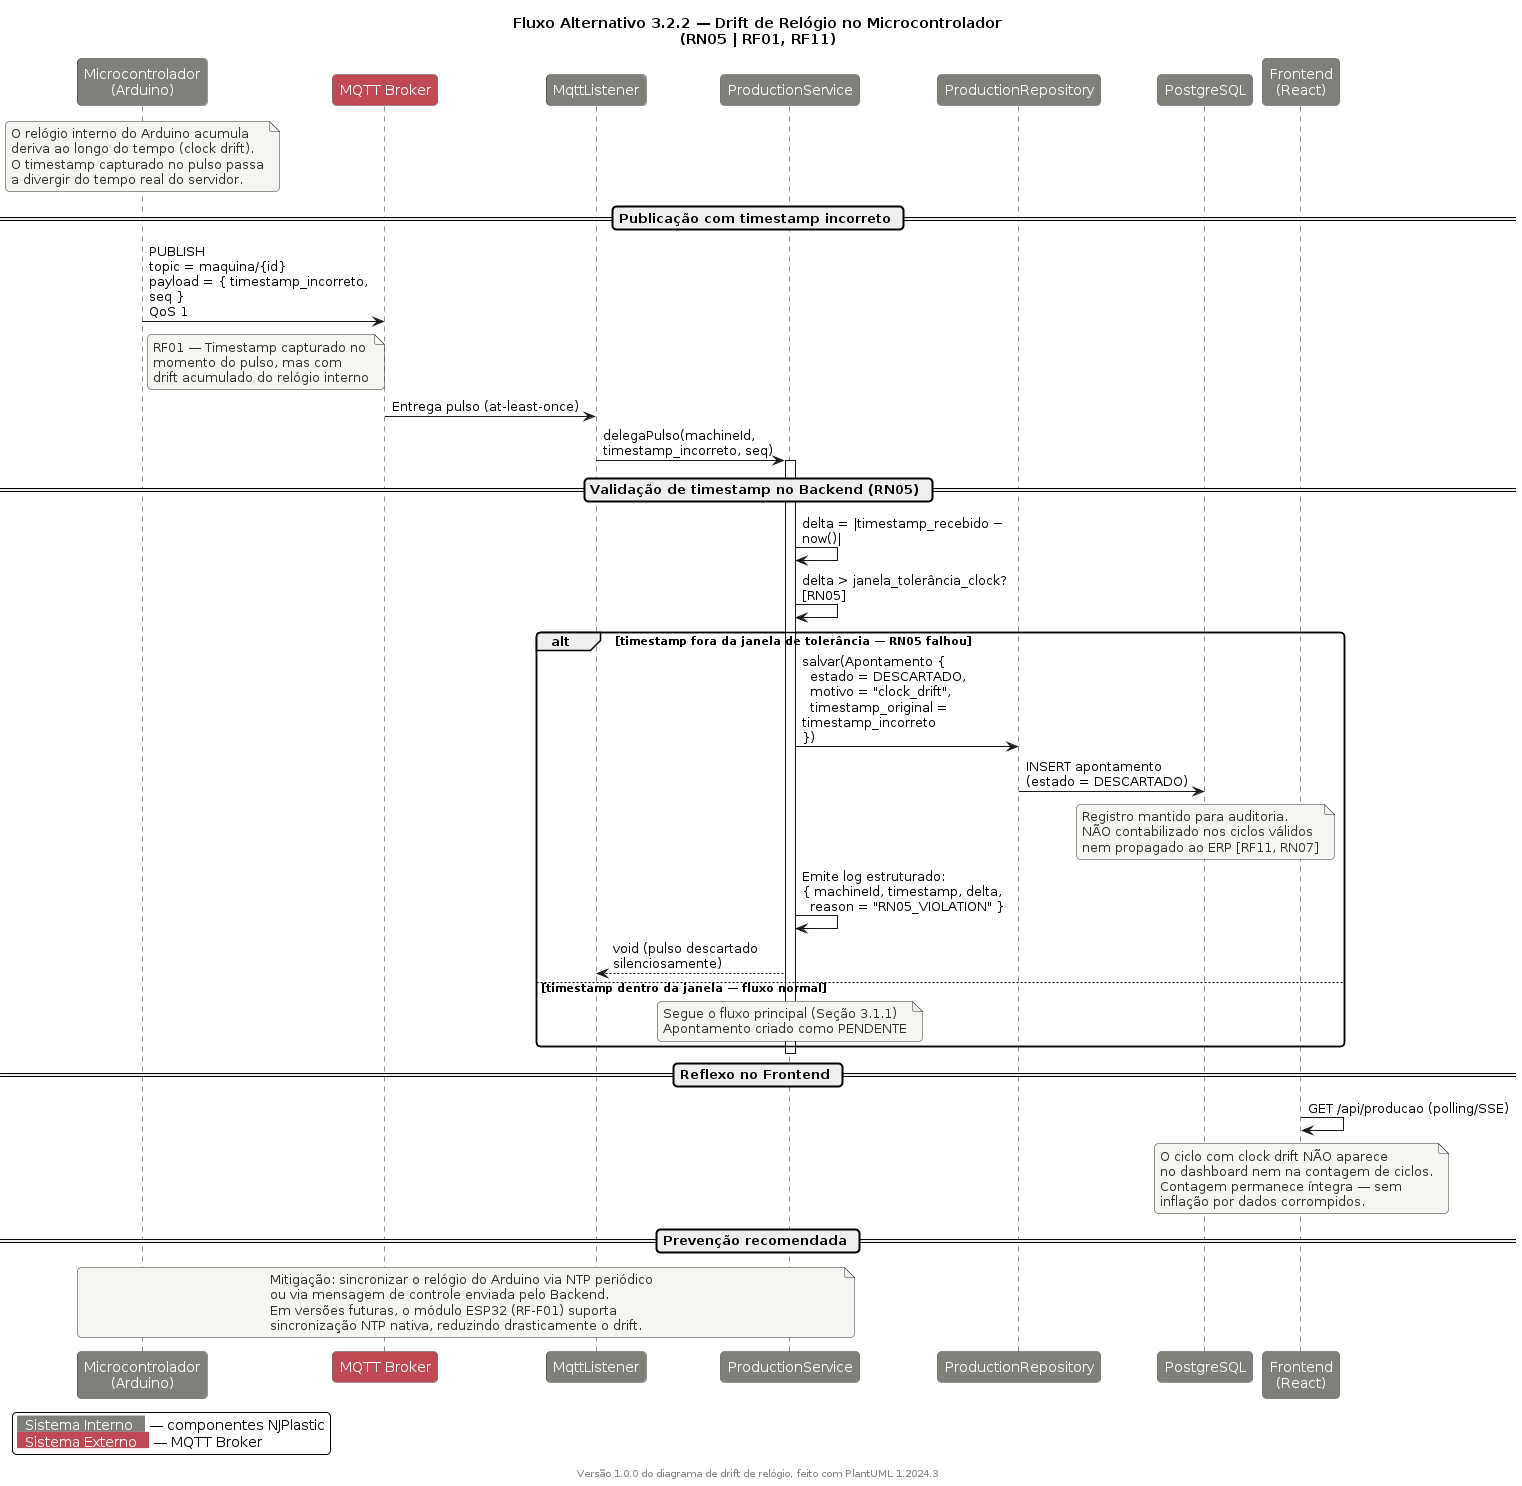

The diagram above was rendered by PlantUML. Its source (embedded in the PNG):
@startuml Alt ClockDrift Sequence

skinparam backgroundColor #FFFFFF
skinparam shadowing false
skinparam roundCorner 8
skinparam responseMessageBelowArrow true
skinparam maxMessageSize 220

skinparam participant {
    BorderColor #2D2D2A
    BackgroundColor #80807a
    FontColor #FFFFFF
}
skinparam note {
    BackgroundColor #F5F5F2
    BorderColor #2D2D2A
    FontColor #2D2D2A
}

title Fluxo Alternativo 3.2.2 — Drift de Relógio no Microcontrolador\n(RN05 | RF01, RF11)

participant "Microcontrolador\n(Arduino)" as MCU #80807a
participant "MQTT Broker" as MQTT #C14953
participant "MqttListener" as Listener #80807a
participant "ProductionService" as Service #80807a
participant "ProductionRepository" as Repo #80807a
participant "PostgreSQL" as DB #80807a
participant "Frontend\n(React)" as Frontend #80807a

note over MCU
  O relógio interno do Arduino acumula
  deriva ao longo do tempo (clock drift).
  O timestamp capturado no pulso passa
  a divergir do tempo real do servidor.
end note

== Publicação com timestamp incorreto ==

MCU -> MQTT : PUBLISH\ntopic = maquina/{id}\npayload = { timestamp_incorreto, seq }\nQoS 1

note right of MCU
  RF01 — Timestamp capturado no
  momento do pulso, mas com
  drift acumulado do relógio interno
end note

MQTT -> Listener : Entrega pulso (at-least-once)

Listener -> Service : delegaPulso(machineId,\ntimestamp_incorreto, seq)

== Validação de timestamp no Backend (RN05) ==

activate Service

Service -> Service : delta = |timestamp_recebido − now()|
Service -> Service : delta > janela_tolerância_clock?\n[RN05]

alt timestamp fora da janela de tolerância — RN05 falhou

    Service -> Repo : salvar(Apontamento {\n  estado = DESCARTADO,\n  motivo = "clock_drift",\n  timestamp_original = timestamp_incorreto\n})
    Repo -> DB : INSERT apontamento\n(estado = DESCARTADO)

    note over DB
      Registro mantido para auditoria.
      NÃO contabilizado nos ciclos válidos
      nem propagado ao ERP [RF11, RN07]
    end note

    Service -> Service : Emite log estruturado:\n{ machineId, timestamp, delta,\n  reason = "RN05_VIOLATION" }

    Service --> Listener : void (pulso descartado silenciosamente)

else timestamp dentro da janela — fluxo normal

    note over Service
      Segue o fluxo principal (Seção 3.1.1)
      Apontamento criado como PENDENTE
    end note

end

deactivate Service

== Reflexo no Frontend ==

Frontend -> Frontend : GET /api/producao (polling/SSE)

note over Frontend
  O ciclo com clock drift NÃO aparece
  no dashboard nem na contagem de ciclos.
  Contagem permanece íntegra — sem
  inflação por dados corrompidos.
end note

== Prevenção recomendada ==

note over MCU, Service
  Mitigação: sincronizar o relógio do Arduino via NTP periódico
  ou via mensagem de controle enviada pelo Backend.
  Em versões futuras, o módulo ESP32 (RF-F01) suporta
  sincronização NTP nativa, reduzindo drasticamente o drift.
end note

legend bottom left
  <back:#80807a><color:white>  Sistema Interno   </color></back> — componentes NJPlastic
  <back:#C14953><color:white>  Sistema Externo   </color></back> — MQTT Broker
endlegend

footer Versão 1.0.0 do diagrama de drift de relógio, feito com PlantUML %version()
@enduml